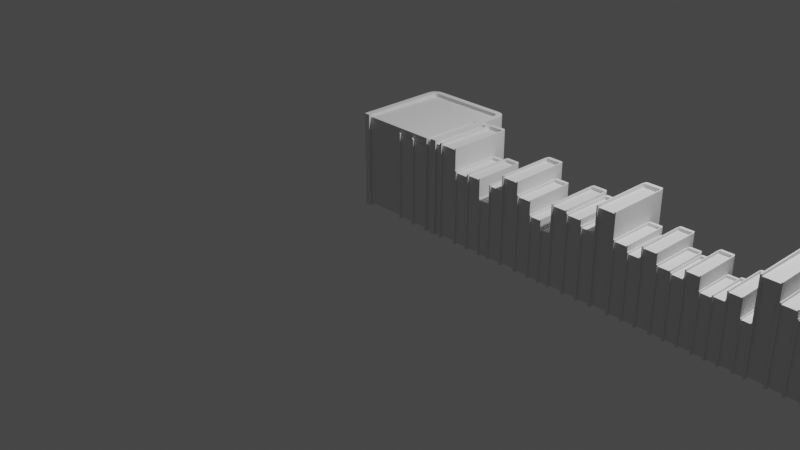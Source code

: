 # Source: AccumulateField2_BookShelf.blend  (saved by Blender 3.4.6; exported with 4.5.12 LTS)
import bpy
from mathutils import Matrix  # noqa: F401  (used for matrix-valued properties, if any)

bpy.ops.wm.read_factory_settings(use_empty=True)
scene = bpy.context.scene
scene.name = 'Scene'

# ---- collections
col_collection = bpy.data.collections.new('Collection'); scene.collection.children.link(col_collection)

# ---- materials (node trees are filled in below, after node groups)
mat_material = bpy.data.materials.new('Material')
mat_material.alpha_threshold = 0.0
mat_material.use_transparent_shadow = False
mat_material.roughness = 0.5
mat_material.line_color = (0.0, 0.0, 0.0, 1.0)

# ---- node groups
ng_geometry_nodes = bpy.data.node_groups.new('Geometry Nodes', 'GeometryNodeTree')
_s = ng_geometry_nodes.interface.new_socket(name='Geometry', in_out='OUTPUT', socket_type='NodeSocketGeometry')
_s = ng_geometry_nodes.interface.new_socket(name='Geometry', in_out='INPUT', socket_type='NodeSocketGeometry')
_s = ng_geometry_nodes.interface.new_socket(name='Count', in_out='INPUT', socket_type='NodeSocketInt')
_s.default_value = 34
_s.min_value = 1
_s.max_value = 10000
_s = ng_geometry_nodes.interface.new_socket(name='Limit Length', in_out='INPUT', socket_type='NodeSocketFloat')
_s.default_value = 7.8
_s.min_value = -1e+04
_s.max_value = 1e+04
ng_geometry_nodes.is_modifier = True
# nodes of 'Geometry Nodes' reference scene objects; filled in after objects exist

# ---- material node trees
mat_material.use_nodes = True; mat_material.node_tree.nodes.clear()
_N = mat_material.node_tree.nodes; _L = mat_material.node_tree.links
n0 = _N.new('ShaderNodeOutputMaterial'); n0.name = 'Material Output'; n0.location = (300, 300)
n1 = _N.new('ShaderNodeBsdfPrincipled'); n1.name = 'Principled BSDF'; n1.location = (10, 300)
n1.distribution = 'GGX'
n1.subsurface_method = 'RANDOM_WALK_SKIN'
n1.inputs[3].default_value = 1.45
n1.inputs[27].default_value = (0.0, 0.0, 0.0, 1.0)
n1.inputs[28].default_value = 1.0
_L.new(n1.outputs[0], n0.inputs[0])
n0.is_active_output = True

# ---- world
world_world = bpy.data.worlds.new('World'); scene.world = world_world
world_world.use_nodes = True; world_world.node_tree.nodes.clear()
_N = world_world.node_tree.nodes; _L = world_world.node_tree.links
n0 = _N.new('ShaderNodeOutputWorld'); n0.name = 'World Output'; n0.location = (300, 300)
n1 = _N.new('ShaderNodeBackground'); n1.name = 'Background'; n1.location = (10, 300)
n1.inputs[0].default_value = (0.05088, 0.05088, 0.05088, 1.0)
_L.new(n1.outputs[0], n0.inputs[0])
n0.is_active_output = True
world_world.color = (0.05088, 0.05088, 0.05088)
world_world.use_sun_shadow = False
world_world.sun_shadow_jitter_overblur = 0.0

# ---- cameras
cam_camera = bpy.data.cameras.new('Camera')
cam_camera.clip_end = 100.0
cam_camera.ortho_scale = 7.314

# ---- lights
light_light = bpy.data.lights.new('Light', 'POINT')
light_light.transmission_factor = 0.0
light_light.energy = 1000.0
light_light.shadow_soft_size = 0.1
light_light.shadow_maximum_resolution = 0.006
light_light.use_absolute_resolution = True

# ---- meshes
me_cube = bpy.data.meshes.new('Cube')
me_cube.from_pydata([(1.0, 1.0, 1.0), (1.0, 1.0, -1.0), (1.0, -1.0, 1.0), (1.0, -1.0, -1.0), (-1.0, 1.0, 1.0), (-1.0, 1.0, -1.0), (-1.0, -1.0, 1.0), (-1.0, -1.0, -1.0)], [], [(0, 4, 6, 2), (3, 2, 6, 7), (7, 6, 4, 5), (5, 1, 3, 7), (1, 0, 2, 3), (5, 4, 0, 1)])
_uv = me_cube.uv_layers.new(name='UVMap')
_uv.uv.foreach_set('vector', [0.625, 0.5, 0.875, 0.5, 0.875, 0.75, 0.625, 0.75, 0.375, 0.75, 0.625, 0.75, 0.625, 1.0, 0.375, 1.0, 0.375, 0.0, 0.625, 0.0, 0.625, 0.25, 0.375, 0.25, 0.125, 0.5, 0.375, 0.5, 0.375, 0.75, 0.125, 0.75, 0.375, 0.5, 0.625, 0.5, 0.625, 0.75, 0.375, 0.75, 0.375, 0.25, 0.625, 0.25, 0.625, 0.5, 0.375, 0.5])
me_cube.materials.append(mat_material)
me_cube.use_mirror_vertex_groups = False
me_cube.update()
me_cube_001 = bpy.data.meshes.new('Cube.001')
me_cube_001.from_pydata([(-0.5, 2.98e-08, 0.0), (-0.5, 2.98e-08, 1.0), (0.4376, 0.0, 0.0), (0.4376, 0.0, 1.0), (-0.4376, 0.892, 0.0), (-0.392, 0.9376, 0.0), (-0.4349, 0.9093, 0.0), (-0.4292, 0.9204, 0.0), (-0.4204, 0.9292, 0.0), (-0.4093, 0.9349, 0.0), (-0.392, 0.9376, 1.0), (-0.4376, 0.892, 1.0), (-0.4093, 0.9349, 1.0), (-0.4204, 0.9292, 1.0), (-0.4292, 0.9204, 1.0), (-0.4349, 0.9093, 1.0), (0.392, 0.9376, 0.0), (0.4376, 0.892, 0.0), (0.4093, 0.9349, 0.0), (0.4204, 0.9292, 0.0), (0.4292, 0.9204, 0.0), (0.4349, 0.9093, 0.0), (0.4376, 0.892, 1.0), (0.392, 0.9376, 1.0), (0.4349, 0.9093, 1.0), (0.4292, 0.9204, 1.0), (0.4204, 0.9292, 1.0), (0.4093, 0.9349, 1.0), (0.5, 0.0, 1.0), (0.5, 0.0, 0.0), (-0.4376, 2.98e-08, 1.0), (-0.4376, 2.98e-08, 0.0), (-0.495, 0.9288, 0.0), (-0.5, 0.8969, 0.0), (-0.5, 0.8969, 1.0), (-0.495, 0.9288, 1.0), (-0.4803, 0.9575, 0.0), (-0.4803, 0.9575, 1.0), (-0.4575, 0.9803, 0.0), (-0.4575, 0.9803, 1.0), (-0.4288, 0.995, 0.0), (-0.4288, 0.995, 1.0), (-0.3969, 1.0, 0.0), (-0.3969, 1.0, 1.0), (0.495, 0.9288, 1.0), (0.5, 0.8969, 1.0), (0.5, 0.8969, 0.0), (0.495, 0.9288, 0.0), (0.4803, 0.9575, 1.0), (0.4803, 0.9575, 0.0), (0.4575, 0.9803, 1.0), (0.4575, 0.9803, 0.0), (0.4288, 0.995, 1.0), (0.4288, 0.995, 0.0), (0.3969, 1.0, 1.0), (0.3969, 1.0, 0.0), (-0.4376, 0.02617, 0.02617), (0.4376, 0.02617, 0.02617), (0.4376, 0.02617, 0.9738), (-0.4376, 0.02617, 0.9738), (-0.4349, 0.9093, 0.03701), (-0.4376, 0.892, 0.03701), (-0.4376, 0.892, 0.963), (-0.4349, 0.9093, 0.963), (-0.4292, 0.9204, 0.03701), (-0.4292, 0.9204, 0.963), (-0.4204, 0.9292, 0.03701), (-0.4204, 0.9292, 0.963), (-0.4093, 0.9349, 0.03701), (-0.4093, 0.9349, 0.963), (-0.392, 0.9376, 0.03701), (-0.392, 0.9376, 0.963), (0.4349, 0.9093, 0.963), (0.4376, 0.892, 0.963), (0.4376, 0.892, 0.03701), (0.4349, 0.9093, 0.03701), (0.4292, 0.9204, 0.963), (0.4292, 0.9204, 0.03701), (0.4204, 0.9292, 0.963), (0.4204, 0.9292, 0.03701), (0.4093, 0.9349, 0.963), (0.4093, 0.9349, 0.03701), (0.392, 0.9376, 0.963), (0.392, 0.9376, 0.03701)], [], [(0, 1, 34, 33), (5, 16, 83, 70), (8, 9, 68, 66), (42, 43, 54, 55), (46, 45, 28, 29), (33, 34, 35, 32), (32, 35, 37, 36), (36, 37, 39, 38), (38, 39, 41, 40), (40, 41, 43, 42), (45, 46, 47, 44), (44, 47, 49, 48), (48, 49, 51, 50), (50, 51, 53, 52), (52, 53, 55, 54), (16, 18, 81, 83), (3, 2, 29, 28), (31, 30, 1, 0), (6, 4, 33, 32), (11, 15, 35, 34), (7, 6, 32, 36), (15, 14, 37, 35), (8, 7, 36, 38), (14, 13, 39, 37), (9, 8, 38, 40), (13, 12, 41, 39), (5, 9, 40, 42), (12, 10, 43, 41), (24, 22, 45, 44), (17, 21, 47, 46), (25, 24, 44, 48), (21, 20, 49, 47), (26, 25, 48, 50), (20, 19, 51, 49), (27, 26, 50, 52), (19, 18, 53, 51), (23, 27, 52, 54), (18, 16, 55, 53), (16, 5, 42, 55), (2, 17, 46, 29), (4, 31, 0, 33), (10, 23, 54, 43), (30, 11, 34, 1), (22, 3, 28, 45), (57, 58, 59, 56), (58, 73, 72, 76, 78, 80, 82, 71, 69, 67, 65, 63, 62, 59), (83, 81, 79, 77, 75, 74, 57, 56, 61, 60, 64, 66, 68, 70), (12, 13, 67, 69), (17, 2, 57, 74), (9, 5, 70, 68), (31, 4, 61, 56), (10, 12, 69, 71), (23, 10, 71, 82), (22, 24, 72, 73), (11, 30, 59, 62), (21, 17, 74, 75), (2, 3, 58, 57), (3, 22, 73, 58), (24, 25, 76, 72), (30, 31, 56, 59), (20, 21, 75, 77), (4, 6, 60, 61), (25, 26, 78, 76), (15, 11, 62, 63), (19, 20, 77, 79), (6, 7, 64, 60), (26, 27, 80, 78), (14, 15, 63, 65), (18, 19, 79, 81), (7, 8, 66, 64), (27, 23, 82, 80), (13, 14, 65, 67)])
_uv = me_cube_001.uv_layers.new(name='UVMap')
_uv.uv.foreach_set('vector', [0.375, 0.75, 0.625, 0.75, 0.625, 0.9742, 0.375, 0.9742, 0.1406, 0.723, 0.1406, 0.527, 0.1406, 0.527, 0.1406, 0.723, 0.1427, 0.7301, 0.1413, 0.7273, 0.1413, 0.7273, 0.1427, 0.7301, 0.375, 0.02577, 0.625, 0.02577, 0.625, 0.2242, 0.375, 0.2242, 0.375, 0.2758, 0.625, 0.2758, 0.625, 0.5, 0.375, 0.5, 0.375, 0.9742, 0.625, 0.9742, 0.625, 0.9822, 0.375, 0.9822, 0.375, 0.9822, 0.625, 0.9822, 0.625, 1.0, 0.375, 1.0, 0.375, 0.0, 0.625, 0.0, 0.625, 0.01062, 0.375, 0.01062, 0.375, 0.01062, 0.625, 0.01062, 0.625, 0.01781, 0.375, 0.01781, 0.375, 0.01781, 0.625, 0.01781, 0.625, 0.02577, 0.375, 0.02577, 0.625, 0.2758, 0.375, 0.2758, 0.375, 0.2678, 0.625, 0.2678, 0.625, 0.2678, 0.375, 0.2678, 0.375, 0.2606, 0.625, 0.2606, 0.625, 0.2606, 0.375, 0.2606, 0.375, 0.2394, 0.625, 0.2394, 0.625, 0.2394, 0.375, 0.2394, 0.375, 0.2322, 0.625, 0.2322, 0.625, 0.2322, 0.375, 0.2322, 0.375, 0.2242, 0.625, 0.2242, 0.1406, 0.527, 0.1413, 0.5227, 0.1413, 0.5227, 0.1406, 0.527, 0.625, 0.5156, 0.375, 0.5156, 0.375, 0.5, 0.625, 0.5, 0.375, 0.7344, 0.625, 0.7344, 0.625, 0.75, 0.375, 0.75, 0.1477, 0.7337, 0.152, 0.7344, 0.1508, 0.75, 0.1428, 0.7487, 0.848, 0.7344, 0.8523, 0.7337, 0.8572, 0.7487, 0.8492, 0.75, 0.1449, 0.7323, 0.1477, 0.7337, 0.1428, 0.7487, 0.1356, 0.7451, 0.8523, 0.7337, 0.8551, 0.7323, 0.8644, 0.7451, 0.8572, 0.7487, 0.1427, 0.7301, 0.1449, 0.7323, 0.1356, 0.7451, 0.1299, 0.7394, 0.8551, 0.7323, 0.8573, 0.7301, 0.8701, 0.7394, 0.8644, 0.7451, 0.1413, 0.7273, 0.1427, 0.7301, 0.1299, 0.7394, 0.1263, 0.7322, 0.8573, 0.7301, 0.8587, 0.7273, 0.8737, 0.7322, 0.8701, 0.7394, 0.1406, 0.723, 0.1413, 0.7273, 0.1263, 0.7322, 0.125, 0.7242, 0.8587, 0.7273, 0.8594, 0.723, 0.875, 0.7242, 0.8737, 0.7322, 0.8523, 0.5163, 0.848, 0.5156, 0.8492, 0.5, 0.8572, 0.5013, 0.152, 0.5156, 0.1477, 0.5163, 0.1428, 0.5013, 0.1508, 0.5, 0.8551, 0.5177, 0.8523, 0.5163, 0.8572, 0.5013, 0.8644, 0.5049, 0.1477, 0.5163, 0.1449, 0.5177, 0.1356, 0.5049, 0.1428, 0.5013, 0.8573, 0.5199, 0.8551, 0.5177, 0.8644, 0.5049, 0.8701, 0.5106, 0.1449, 0.5177, 0.1427, 0.5199, 0.1299, 0.5106, 0.1356, 0.5049, 0.8587, 0.5227, 0.8573, 0.5199, 0.8701, 0.5106, 0.8737, 0.5178, 0.1427, 0.5199, 0.1413, 0.5227, 0.1263, 0.5178, 0.1299, 0.5106, 0.8594, 0.527, 0.8587, 0.5227, 0.8737, 0.5178, 0.875, 0.5258, 0.1413, 0.5227, 0.1406, 0.527, 0.125, 0.5258, 0.1263, 0.5178, 0.1406, 0.527, 0.1406, 0.723, 0.125, 0.7242, 0.125, 0.5258, 0.375, 0.5156, 0.152, 0.5156, 0.1508, 0.5, 0.375, 0.5, 0.152, 0.7344, 0.375, 0.7344, 0.375, 0.75, 0.1508, 0.75, 0.8594, 0.723, 0.8594, 0.527, 0.875, 0.5258, 0.875, 0.7242, 0.625, 0.7344, 0.848, 0.7344, 0.8492, 0.75, 0.625, 0.75, 0.848, 0.5156, 0.625, 0.5156, 0.625, 0.5, 0.8492, 0.5, 0.375, 0.5156, 0.625, 0.5156, 0.625, 0.7344, 0.375, 0.7344, 0.625, 0.5156, 0.848, 0.5156, 0.8523, 0.5163, 0.8551, 0.5177, 0.8573, 0.5199, 0.8587, 0.5227, 0.8594, 0.527, 0.8594, 0.723, 0.8587, 0.7273, 0.8573, 0.7301, 0.8551, 0.7323, 0.8523, 0.7337, 0.848, 0.7344, 0.625, 0.7344, 0.1406, 0.527, 0.1413, 0.5227, 0.1427, 0.5199, 0.1449, 0.5177, 0.1477, 0.5163, 0.152, 0.5156, 0.375, 0.5156, 0.375, 0.7344, 0.152, 0.7344, 0.1477, 0.7337, 0.1449, 0.7323, 0.1427, 0.7301, 0.1413, 0.7273, 0.1406, 0.723, 0.8587, 0.7273, 0.8573, 0.7301, 0.8573, 0.7301, 0.8587, 0.7273, 0.152, 0.5156, 0.375, 0.5156, 0.375, 0.5156, 0.152, 0.5156, 0.1413, 0.7273, 0.1406, 0.723, 0.1406, 0.723, 0.1413, 0.7273, 0.375, 0.7344, 0.152, 0.7344, 0.152, 0.7344, 0.375, 0.7344, 0.8594, 0.723, 0.8587, 0.7273, 0.8587, 0.7273, 0.8594, 0.723, 0.8594, 0.527, 0.8594, 0.723, 0.8594, 0.723, 0.8594, 0.527, 0.848, 0.5156, 0.8523, 0.5163, 0.8523, 0.5163, 0.848, 0.5156, 0.848, 0.7344, 0.625, 0.7344, 0.625, 0.7344, 0.848, 0.7344, 0.1477, 0.5163, 0.152, 0.5156, 0.152, 0.5156, 0.1477, 0.5163, 0.375, 0.5156, 0.625, 0.5156, 0.625, 0.5156, 0.375, 0.5156, 0.625, 0.5156, 0.848, 0.5156, 0.848, 0.5156, 0.625, 0.5156, 0.8523, 0.5163, 0.8551, 0.5177, 0.8551, 0.5177, 0.8523, 0.5163, 0.625, 0.7344, 0.375, 0.7344, 0.375, 0.7344, 0.625, 0.7344, 0.1449, 0.5177, 0.1477, 0.5163, 0.1477, 0.5163, 0.1449, 0.5177, 0.152, 0.7344, 0.1477, 0.7337, 0.1477, 0.7337, 0.152, 0.7344, 0.8551, 0.5177, 0.8573, 0.5199, 0.8573, 0.5199, 0.8551, 0.5177, 0.8523, 0.7337, 0.848, 0.7344, 0.848, 0.7344, 0.8523, 0.7337, 0.1427, 0.5199, 0.1449, 0.5177, 0.1449, 0.5177, 0.1427, 0.5199, 0.1477, 0.7337, 0.1449, 0.7323, 0.1449, 0.7323, 0.1477, 0.7337, 0.8573, 0.5199, 0.8587, 0.5227, 0.8587, 0.5227, 0.8573, 0.5199, 0.8551, 0.7323, 0.8523, 0.7337, 0.8523, 0.7337, 0.8551, 0.7323, 0.1413, 0.5227, 0.1427, 0.5199, 0.1427, 0.5199, 0.1413, 0.5227, 0.1449, 0.7323, 0.1427, 0.7301, 0.1427, 0.7301, 0.1449, 0.7323, 0.8587, 0.5227, 0.8594, 0.527, 0.8594, 0.527, 0.8587, 0.5227, 0.8573, 0.7301, 0.8551, 0.7323, 0.8551, 0.7323, 0.8573, 0.7301])
me_cube_001.update()

# ---- objects
ob_cube = bpy.data.objects.new('Cube', me_cube)
ob_light = bpy.data.objects.new('Light', light_light)
ob_camera = bpy.data.objects.new('Camera', cam_camera)
ob_book = bpy.data.objects.new('Book', me_cube_001)
_N = ng_geometry_nodes.nodes; _L = ng_geometry_nodes.links
n0 = _N.new('NodeGroupOutput'); n0.name = 'Group Output'; n0.location = (943, 18)
n1 = _N.new('GeometryNodeInstanceOnPoints'); n1.name = 'Instance on Points'; n1.location = (689, 195)
n2 = _N.new('ShaderNodeMath'); n2.name = 'Math'; n2.location = (30, 394)
n2.operation = 'MULTIPLY'
n3 = _N.new('GeometryNodeSetPosition'); n3.name = 'Set Position.001'; n3.location = (467, 580)
n4 = _N.new('ShaderNodeCombineXYZ'); n4.name = 'Combine XYZ.001'; n4.location = (177, 35)
n4.inputs[1].default_value = 0.7
n4.inputs[2].default_value = 1.0
n5 = _N.new('ShaderNodeValue'); n5.name = 'Value'; n5.location = (-221, 312)
n5.outputs[0].default_value = 0.2
n6 = _N.new('ShaderNodeCombineXYZ'); n6.name = 'Combine XYZ'; n6.location = (221, 425)
n7 = _N.new('ShaderNodeVectorMath'); n7.name = 'Vector Math'; n7.location = (460, -220)
n7.operation = 'MULTIPLY'
n8 = _N.new('GeometryNodeInputPosition'); n8.name = 'Position'; n8.location = (287, 243)
n8.width = 110
n9 = _N.new('GeometryNodeObjectInfo'); n9.name = 'Object Info'; n9.location = (464, 27)
n9.inputs[0].default_value = ob_book
n10 = _N.new('GeometryNodeMeshLine'); n10.name = 'Mesh Line'; n10.location = (220, 751)
n10.inputs[3].default_value = (0.0, 0.0, 0.0)
n11 = _N.new('NodeGroupInput'); n11.name = 'Group Input'; n11.location = (-78, 673)
n12 = _N.new('ShaderNodeVectorMath'); n12.name = 'Vector Math.001'; n12.location = (278, 163)
n12.hide = True
n12.operation = 'DISTANCE'
n13 = _N.new('FunctionNodeCompare'); n13.name = 'Compare'; n13.location = (483, 252)
n13.operation = 'LESS_EQUAL'
n13.inputs[6].default_value = (0.0, 0.0, 0.0, 0.0)
n13.inputs[7].default_value = (0.0, 0.0, 0.0, 0.0)
n14 = _N.new('NodeReroute'); n14.name = 'Reroute.001'; n14.location = (-566, 41)
n14.width = 16
n14.socket_idname = 'NodeSocketFloat'
n15 = _N.new('FunctionNodeRandomValue'); n15.name = 'Random Value'; n15.location = (-765, 75)
n15.inputs[2].default_value = 0.5
n16 = _N.new('NodeReroute'); n16.name = 'Reroute'; n16.location = (-470, -332)
n16.width = 16
n16.socket_idname = 'NodeSocketFloat'
n17 = _N.new('GeometryNodeAccumulateField'); n17.name = 'Accumulate Field'; n17.location = (-479, 135)
n18 = _N.new('ShaderNodeMath'); n18.name = 'Math.001'; n18.location = (-275, 178)
n19 = _N.new('ShaderNodeMath'); n19.name = 'Math.002'; n19.location = (-288, -11)
n19.operation = 'DIVIDE'
n19.inputs[1].default_value = 2.0
_L.new(n5.outputs[0], n2.inputs[0])
_L.new(n1.outputs[0], n0.inputs[0])
_L.new(n10.outputs[0], n3.inputs[0])
_L.new(n14.outputs[0], n17.inputs[0])
_L.new(n6.outputs[0], n3.inputs[2])
_L.new(n2.outputs[0], n6.inputs[0])
_L.new(n5.outputs[0], n4.inputs[0])
_L.new(n7.outputs[0], n1.inputs[6])
_L.new(n3.outputs[0], n1.inputs[0])
_L.new(n4.outputs[0], n7.inputs[0])
_L.new(n16.outputs[0], n7.inputs[1])
_L.new(n14.outputs[0], n16.inputs[0])
_L.new(n15.outputs[1], n14.inputs[0])
_L.new(n8.outputs[0], n12.inputs[0])
_L.new(n12.outputs[1], n13.inputs[0])
_L.new(n13.outputs[0], n1.inputs[1])
_L.new(n9.outputs[4], n1.inputs[2])
_L.new(n11.outputs[1], n10.inputs[0])
_L.new(n11.outputs[2], n13.inputs[1])
_L.new(n17.outputs[0], n18.inputs[0])
_L.new(n17.outputs[1], n18.inputs[1])
_L.new(n18.outputs[0], n19.inputs[0])
_L.new(n19.outputs[0], n2.inputs[1])
n0.is_active_output = True

# ---- transforms, parenting, visibility, modifiers, constraints
ob_cube.location = (0.0, 0.0, 0.0)
ob_cube.lock_rotations_4d = False
ob_cube.empty_display_type = 'ARROWS'
ob_cube.lineart.crease_threshold = 0.0
_m = ob_cube.modifiers.new('GeometryNodes', 'NODES')
_m.node_group = ng_geometry_nodes
_gi = [s.identifier for s in ng_geometry_nodes.interface.items_tree if s.item_type == 'SOCKET' and s.in_out == 'INPUT']
_m[_gi[1]] = 129  # Count
_m[_gi[2]] = 4.73  # Limit Length
ob_light.location = (4.076, 1.005, 5.904)
ob_light.rotation_euler = (0.6503, 0.05522, 1.866)
ob_light.lock_rotations_4d = False
ob_light.empty_display_type = 'ARROWS'
ob_light.color = (0.0, 0.0, 0.0, 0.0)
ob_light.lineart.crease_threshold = 0.0
ob_camera.location = (7.359, -6.926, 4.958)
ob_camera.rotation_euler = (1.109, 0.0, 0.8149)
ob_camera.lock_rotations_4d = False
ob_camera.empty_display_type = 'ARROWS'
ob_camera.color = (0.0, 0.0, 0.0, 0.0)
ob_camera.display_type = 'WIRE'
ob_camera.lineart.crease_threshold = 0.0
ob_book.location = (0.0, 0.0, 0.0)

# ---- collection membership
col_collection.objects.link(ob_cube)
col_collection.objects.link(ob_light)
col_collection.objects.link(ob_camera)
col_collection.objects.link(ob_book)

# ---- scene / render settings (as saved in the file)
scene.camera = ob_camera
scene.frame_start = 1; scene.frame_end = 250; scene.frame_set(1)
scene.render.engine = 'BLENDER_EEVEE_NEXT'
scene.cycles.sampling_pattern = 'TABULATED_SOBOL'
scene.cycles.use_light_tree = False
scene.view_settings.view_transform = 'Filmic'
bpy.context.view_layer.update()
